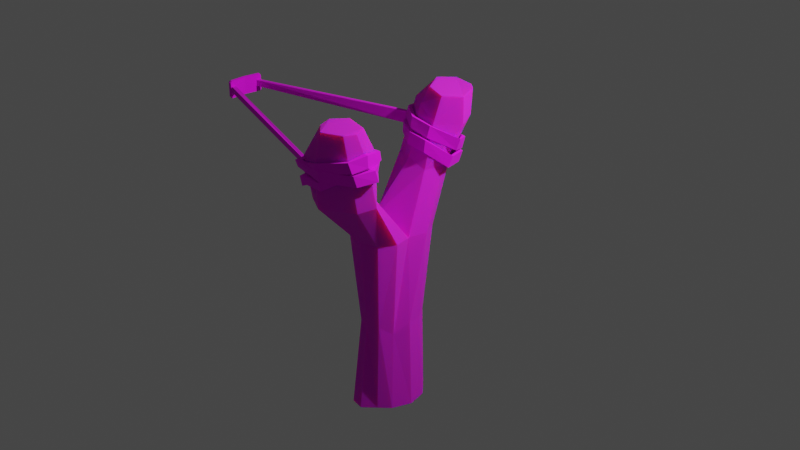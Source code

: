 # Source: Slingshot_mit_Texturen.blend  (saved by Blender 2.82.7; exported with 4.5.12 LTS)
import bpy
from mathutils import Matrix  # noqa: F401  (used for matrix-valued properties, if any)

bpy.ops.wm.read_factory_settings(use_empty=True)
scene = bpy.context.scene
scene.name = 'Scene'

# ---- collections
col_collection = bpy.data.collections.new('Collection'); scene.collection.children.link(col_collection)

# ---- images (referenced by path relative to the original .blend; pixels are not part of the script)
import os
ASSET_DIR = os.environ.get("B2B_ASSET_DIR", "")  # directory of the original .blend (textures are referenced by path, not embedded)
HERE = os.path.dirname(os.path.abspath(__file__))  # packed textures are extracted next to this script under _unpacked/

def load_image(name, relpath, width, height, colorspace="sRGB"):
    """Load a texture the original file referenced (path relative to the .blend, or extracted next to this script)."""
    p = next((c for c in (os.path.join(HERE, relpath), os.path.join(ASSET_DIR, relpath)) if relpath and os.path.exists(c)), "")
    if p:
        img = bpy.data.images.load(p, check_existing=True)
        img.name = name
    else:  # same state as the original file: an image datablock whose file is absent (Cycles renders it pink)
        img = bpy.data.images.new(name, width, height)
        img.source = "FILE"
        img.filepath = "//" + (relpath or name)
    img.colorspace_settings.name = colorspace
    return img
img_material_base_color = load_image('Material Base Color', 'Slingshot_Y-Form.png', 1024, 1024, 'sRGB')
img_material_001_base_color = load_image('Material.001 Base Color', 'Slingshot_Gummiband.png', 1024, 1024, 'sRGB')

# ---- materials (node trees are filled in below, after node groups)
mat_material = bpy.data.materials.new('Material')
mat_material.use_transparent_shadow = False
mat_material_001 = bpy.data.materials.new('Material.001')
mat_material_001.use_transparent_shadow = False

# ---- material node trees
mat_material.use_nodes = True; mat_material.node_tree.nodes.clear()
_N = mat_material.node_tree.nodes; _L = mat_material.node_tree.links
n0 = _N.new('ShaderNodeOutputMaterial'); n0.name = 'Material Output'; n0.location = (300, 300)
n1 = _N.new('ShaderNodeBsdfPrincipled'); n1.name = 'Principled BSDF'; n1.location = (10, 300)
n1.distribution = 'GGX'
n1.subsurface_method = 'BURLEY'
n1.inputs[2].default_value = 1.0
n1.inputs[3].default_value = 1.45
n1.inputs[8].default_value = 1.0
n1.inputs[10].default_value = 0.1864
n1.inputs[27].default_value = (0.0, 0.0, 0.0, 1.0)
n1.inputs[28].default_value = 1.0
n2 = _N.new('ShaderNodeTexImage'); n2.name = 'Image Texture'; n2.location = (-280, 270)
n2.image = img_material_base_color
n3 = _N.new('ShaderNodeMix'); n3.name = 'Mix'; n3.location = (-160, 180)
n3.data_type = 'RGBA'
n3.inputs[0].default_value = 0.1864
n3.inputs[7].default_value = (0.1924, 0.05906, 0.01213, 1.0)
_L.new(n1.outputs[0], n0.inputs[0])
_L.new(n2.outputs[0], n3.inputs[6])
_L.new(n3.outputs[2], n1.inputs[0])
n0.is_active_output = True
mat_material_001.use_nodes = True; mat_material_001.node_tree.nodes.clear()
_N = mat_material_001.node_tree.nodes; _L = mat_material_001.node_tree.links
n0 = _N.new('ShaderNodeOutputMaterial'); n0.name = 'Material Output'; n0.location = (300, 300)
n1 = _N.new('ShaderNodeBsdfPrincipled'); n1.name = 'Principled BSDF'; n1.location = (10, 300)
n1.distribution = 'GGX'
n1.subsurface_method = 'BURLEY'
n1.inputs[2].default_value = 1.0
n1.inputs[3].default_value = 1.45
n1.inputs[27].default_value = (0.0, 0.0, 0.0, 1.0)
n1.inputs[28].default_value = 1.0
n2 = _N.new('ShaderNodeTexImage'); n2.name = 'Image Texture'; n2.location = (-280, 270)
n2.image = img_material_001_base_color
_L.new(n1.outputs[0], n0.inputs[0])
_L.new(n2.outputs[0], n1.inputs[0])
n0.is_active_output = True

# ---- world
world_world = bpy.data.worlds.new('World'); scene.world = world_world
world_world.use_nodes = True; world_world.node_tree.nodes.clear()
_N = world_world.node_tree.nodes; _L = world_world.node_tree.links
n0 = _N.new('ShaderNodeOutputWorld'); n0.name = 'World Output'; n0.location = (300, 300)
n1 = _N.new('ShaderNodeBackground'); n1.name = 'Background'; n1.location = (10, 300)
n1.inputs[0].default_value = (0.05088, 0.05088, 0.05088, 1.0)
_L.new(n1.outputs[0], n0.inputs[0])
n0.is_active_output = True
world_world.color = (0.05088, 0.05088, 0.05088)
world_world.use_sun_shadow = False
world_world.sun_shadow_jitter_overblur = 0.0

# ---- cameras
cam_camera = bpy.data.cameras.new('Camera')
cam_camera.clip_end = 100.0
cam_camera.ortho_scale = 7.314

# ---- lights
light_light = bpy.data.lights.new('Light', 'POINT')
light_light.transmission_factor = 0.0
light_light.energy = 2359.0
light_light.shadow_soft_size = 0.1
light_light.shadow_maximum_resolution = 0.006
light_light.use_absolute_resolution = True

# ---- meshes
me_cylinder = bpy.data.meshes.new('Cylinder')
me_cylinder.from_pydata([(-0.03499, 0.5144, -1.065), (0.05219, 0.593, 1.068), (0.2371, 0.5508, -1.021), (0.2903, 0.4544, 1.066), (0.4297, 0.3407, -0.9986), (0.4442, 0.2341, 1.048), (0.5062, -0.009045, -1.0), (0.5089, -0.0607, 1.093), (0.3809, -0.3633, -0.9942), (0.3902, -0.329, 0.8688), (0.2151, -0.5583, -0.9711), (0.2677, -0.5576, 1.084), (-0.01818, -0.7459, -0.9983), (-0.009642, -0.5771, 1.058), (-0.2909, -0.6811, -1.028), (-0.1936, -0.5459, 1.035), (-0.362, -0.3939, -0.9942), (-0.3987, -0.3379, 1.014), (-0.434, -0.04776, -1.006), (-0.3833, -0.05458, 1.051), (-0.3582, 0.2834, -1.02), (-0.4443, 0.1814, 1.125), (-0.1461, 0.5212, -1.028), (-0.2486, 0.4856, 1.098), (0.354, 0.6118, 3.053), (0.006811, 0.7084, 3.053), (0.5078, 0.3259, 3.056), (0.405, -0.0002971, 3.029), (0.4975, -0.3362, 3.052), (0.354, -0.6361, 3.053), (0.006811, -0.7326, 3.053), (-0.3404, -0.6361, 3.053), (-0.4048, -0.3527, 3.052), (-0.3951, -0.1272, 3.168), (-0.5139, 0.1043, 3.139), (-0.3404, 0.6118, 3.053), (0.2856, 1.087, 4.442), (-0.03864, 1.258, 4.33), (0.4086, 0.7849, 4.344), (0.2632, 0.5008, 4.296), (-0.1639, 0.551, 4.394), (-0.5707, 0.7298, 4.344), (-0.5121, 1.212, 4.365), (0.4315, 1.396, 5.278), (0.03361, 1.61, 5.381), (0.5545, 1.094, 5.18), (0.1331, 0.8116, 5.129), (-0.6422, 1.17, 5.4), (-0.2567, 0.903, 5.441), (-0.4723, 1.52, 5.364), (0.6888, -0.9507, 4.196), (0.3105, -0.7661, 4.284), (0.5737, -1.249, 4.144), (0.01838, -1.577, 4.147), (-0.3127, -1.415, 4.18), (-0.3484, -1.004, 4.235), (-0.1988, -0.6859, 4.366), (0.7221, -1.155, 5.22), (0.565, -0.8478, 5.259), (0.6255, -1.45, 5.238), (0.1427, -1.717, 5.203), (-0.1881, -1.66, 5.222), (-0.2022, -1.227, 5.257), (-0.0119, -0.925, 5.338), (0.3113, 1.561, 5.758), (0.1815, 1.659, 5.771), (0.4362, 1.215, 5.703), (0.2088, 0.9301, 5.737), (-0.3768, 1.402, 5.828), (-0.1728, 1.032, 5.792), (-0.2023, 1.696, 5.795), (0.66, -1.31, 5.823), (0.6013, -1.126, 5.867), (0.594, -1.517, 5.838), (0.2846, -1.702, 5.867), (0.06271, -1.508, 5.877), (0.057, -1.331, 5.932), (0.2268, -1.071, 5.919)], [], [(0, 1, 3, 2), (2, 3, 5, 4), (4, 5, 7, 6), (6, 7, 9, 8), (8, 9, 11, 10), (10, 11, 13, 12), (12, 13, 15, 14), (14, 15, 17, 16), (16, 17, 19, 18), (18, 19, 21, 20), (19, 17, 32, 33), (20, 21, 23, 22), (22, 23, 1, 0), (0, 2, 4, 6, 8, 10, 12, 14, 16, 18, 20, 22), (28, 27, 51, 50), (17, 15, 31, 32), (15, 13, 30, 31), (13, 11, 29, 30), (11, 9, 28, 29), (9, 7, 27, 28), (1, 23, 35, 25), (3, 1, 25, 24), (7, 5, 26, 27), (23, 21, 34, 35), (5, 3, 24, 26), (21, 19, 33, 34), (26, 24, 36, 38), (36, 37, 44, 43), (35, 34, 41, 42), (33, 27, 39, 40), (27, 26, 38, 39), (25, 35, 42, 37), (24, 25, 37, 36), (34, 33, 40, 41), (48, 46, 67, 69), (37, 42, 49, 44), (41, 40, 48, 47), (38, 36, 43, 45), (40, 39, 46, 48), (42, 41, 47, 49), (39, 38, 45, 46), (56, 55, 62, 63), (33, 32, 55, 56), (31, 30, 53, 54), (29, 28, 50, 52), (27, 33, 56, 51), (32, 31, 54, 55), (30, 29, 52, 53), (60, 59, 73, 74), (54, 53, 60, 61), (52, 50, 57, 59), (51, 56, 63, 58), (55, 54, 61, 62), (53, 52, 59, 60), (50, 51, 58, 57), (49, 47, 68, 70), (46, 45, 66, 67), (43, 44, 65, 64), (44, 49, 70, 65), (47, 48, 69, 68), (45, 43, 64, 66), (65, 70, 68, 69, 67, 66, 64), (57, 58, 72, 71), (63, 62, 76, 77), (61, 60, 74, 75), (59, 57, 71, 73), (58, 63, 77, 72), (62, 61, 75, 76), (71, 72, 77, 76, 75, 74, 73)])
_uv = me_cylinder.uv_layers.new(name='UVMap')
_uv.uv.foreach_set('vector', [1.0, 0.5, 1.0, 1.0, 0.9167, 1.0, 0.9167, 0.5, 0.9167, 0.5, 0.9167, 1.0, 0.8333, 1.0, 0.8333, 0.5, 0.8333, 0.5, 0.8333, 1.0, 0.75, 1.0, 0.75, 0.5, 0.75, 0.5, 0.75, 1.0, 0.6667, 1.0, 0.6667, 0.5, 0.6667, 0.5, 0.6667, 1.0, 0.5833, 1.0, 0.5833, 0.5, 0.5833, 0.5, 0.5833, 1.0, 0.5, 1.0, 0.5, 0.5, 0.5, 0.5, 0.5, 1.0, 0.4167, 1.0, 0.4167, 0.5, 0.4167, 0.5, 0.4167, 1.0, 0.3333, 1.0, 0.3333, 0.5, 0.3333, 0.5, 0.3333, 1.0, 0.25, 1.0, 0.25, 0.5, 0.25, 0.5, 0.25, 1.0, 0.1667, 1.0, 0.1667, 0.5, 0.25, 1.0, 0.3333, 1.0, 0.3333, 1.0, 0.25, 1.0, 0.1667, 0.5, 0.1667, 1.0, 0.08333, 1.0, 0.08333, 0.5, 0.08333, 0.5, 0.08333, 1.0, 7.451e-08, 1.0, 7.451e-08, 0.5, 0.75, 0.49, 0.87, 0.4578, 0.9578, 0.37, 0.99, 0.25, 0.9578, 0.13, 0.87, 0.04215, 0.75, 0.01, 0.63, 0.04215, 0.5422, 0.13, 0.51, 0.25, 0.5422, 0.37, 0.63, 0.4578, 0.6667, 1.0, 0.75, 1.0, 0.75, 1.0, 0.6667, 1.0, 0.3333, 1.0, 0.4167, 1.0, 0.4167, 1.0, 0.3333, 1.0, 0.4167, 1.0, 0.5, 1.0, 0.5, 1.0, 0.4167, 1.0, 0.5, 1.0, 0.5833, 1.0, 0.5833, 1.0, 0.5, 1.0, 0.5833, 1.0, 0.6667, 1.0, 0.6667, 1.0, 0.5833, 1.0, 0.6667, 1.0, 0.75, 1.0, 0.75, 1.0, 0.6667, 1.0, 7.451e-08, 1.0, 0.08333, 1.0, 0.08333, 1.0, 7.451e-08, 1.0, 0.9167, 1.0, 1.0, 1.0, 1.0, 1.0, 0.9167, 1.0, 0.75, 1.0, 0.8333, 1.0, 0.8333, 1.0, 0.75, 1.0, 0.08333, 1.0, 0.1667, 1.0, 0.1667, 1.0, 0.08333, 1.0, 0.8333, 1.0, 0.9167, 1.0, 0.9167, 1.0, 0.8333, 1.0, 0.1667, 1.0, 0.25, 1.0, 0.25, 1.0, 0.1667, 1.0, 0.8333, 1.0, 0.9167, 1.0, 0.9167, 1.0, 0.8333, 1.0, 0.9167, 1.0, 1.0, 1.0, 1.0, 1.0, 0.9167, 1.0, 0.08333, 1.0, 0.1667, 1.0, 0.1667, 1.0, 0.08333, 1.0, 0.25, 1.0, 0.75, 1.0, 0.75, 1.0, 0.25, 1.0, 0.75, 1.0, 0.8333, 1.0, 0.8333, 1.0, 0.75, 1.0, 7.451e-08, 1.0, 0.08333, 1.0, 0.08333, 1.0, 7.451e-08, 1.0, 0.9167, 1.0, 1.0, 1.0, 1.0, 1.0, 0.9167, 1.0, 0.1667, 1.0, 0.25, 1.0, 0.25, 1.0, 0.1667, 1.0, 0.25, 1.0, 0.75, 1.0, 0.75, 1.0, 0.25, 1.0, 7.451e-08, 1.0, 0.08333, 1.0, 0.08333, 1.0, 7.451e-08, 1.0, 0.1667, 1.0, 0.25, 1.0, 0.25, 1.0, 0.1667, 1.0, 0.8333, 1.0, 0.9167, 1.0, 0.9167, 1.0, 0.8333, 1.0, 0.25, 1.0, 0.75, 1.0, 0.75, 1.0, 0.25, 1.0, 0.08333, 1.0, 0.1667, 1.0, 0.1667, 1.0, 0.08333, 1.0, 0.75, 1.0, 0.8333, 1.0, 0.8333, 1.0, 0.75, 1.0, 0.25, 1.0, 0.3333, 1.0, 0.3333, 1.0, 0.25, 1.0, 0.25, 1.0, 0.3333, 1.0, 0.3333, 1.0, 0.25, 1.0, 0.4167, 1.0, 0.5, 1.0, 0.5, 1.0, 0.4167, 1.0, 0.5833, 1.0, 0.6667, 1.0, 0.6667, 1.0, 0.5833, 1.0, 0.75, 1.0, 0.25, 1.0, 0.25, 1.0, 0.75, 1.0, 0.3333, 1.0, 0.4167, 1.0, 0.4167, 1.0, 0.3333, 1.0, 0.5, 1.0, 0.5833, 1.0, 0.5833, 1.0, 0.5, 1.0, 0.5, 1.0, 0.5833, 1.0, 0.5833, 1.0, 0.5, 1.0, 0.4167, 1.0, 0.5, 1.0, 0.5, 1.0, 0.4167, 1.0, 0.5833, 1.0, 0.6667, 1.0, 0.6667, 1.0, 0.5833, 1.0, 0.75, 1.0, 0.25, 1.0, 0.25, 1.0, 0.75, 1.0, 0.3333, 1.0, 0.4167, 1.0, 0.4167, 1.0, 0.3333, 1.0, 0.5, 1.0, 0.5833, 1.0, 0.5833, 1.0, 0.5, 1.0, 0.6667, 1.0, 0.75, 1.0, 0.75, 1.0, 0.6667, 1.0, 0.08333, 1.0, 0.1667, 1.0, 0.1667, 1.0, 0.08333, 1.0, 0.75, 1.0, 0.8333, 1.0, 0.8333, 1.0, 0.75, 1.0, 0.9167, 1.0, 1.0, 1.0, 1.0, 1.0, 0.9167, 1.0, 7.451e-08, 1.0, 0.08333, 1.0, 0.08333, 1.0, 7.451e-08, 1.0, 0.1667, 1.0, 0.25, 1.0, 0.25, 1.0, 0.1667, 1.0, 0.8333, 1.0, 0.9167, 1.0, 0.9167, 1.0, 0.8333, 1.0, 7.451e-08, 1.0, 0.08333, 1.0, 0.1667, 1.0, 0.25, 1.0, 0.75, 1.0, 0.8333, 1.0, 0.9167, 1.0, 0.6667, 1.0, 0.75, 1.0, 0.75, 1.0, 0.6667, 1.0, 0.25, 1.0, 0.3333, 1.0, 0.3333, 1.0, 0.25, 1.0, 0.4167, 1.0, 0.5, 1.0, 0.5, 1.0, 0.4167, 1.0, 0.5833, 1.0, 0.6667, 1.0, 0.6667, 1.0, 0.5833, 1.0, 0.75, 1.0, 0.25, 1.0, 0.25, 1.0, 0.75, 1.0, 0.3333, 1.0, 0.4167, 1.0, 0.4167, 1.0, 0.3333, 1.0, 0.6667, 1.0, 0.75, 1.0, 0.25, 1.0, 0.3333, 1.0, 0.4167, 1.0, 0.5, 1.0, 0.5833, 1.0])
me_cylinder.materials.append(mat_material)
me_cylinder.use_remesh_preserve_volume = False
me_cylinder.use_remesh_preserve_attributes = False
me_cylinder.use_mirror_vertex_groups = False
me_cylinder.update()
me_cube_007 = bpy.data.meshes.new('Cube.007')
me_cube_007.from_pydata([(-0.05, -0.04857, -0.03815), (-0.05, -0.04857, 0.03815), (-0.05, 0.04857, -0.03815), (-0.05, 0.04857, 0.03815), (0.05, -0.04857, -0.03815), (0.05, -0.04857, 0.03815), (0.05, 0.04857, -0.03815), (0.05, 0.04857, 0.03815), (-0.05, 0.04524, -0.04763), (-0.05, -0.04524, -0.04763), (-0.05, -0.04524, 0.04763), (-0.05, 0.04524, 0.04763), (0.05, -0.04524, -0.04763), (0.05, 0.04524, -0.04763), (0.05, 0.04524, 0.04763), (0.05, -0.04524, 0.04763), (-0.05, -0.04857, -0.01667), (-0.05, -0.04857, 0.01667), (-0.05, 0.04857, 0.01667), (-0.05, 0.04857, -0.01667), (0.05, 0.04857, 0.01667), (0.05, 0.04857, -0.01667), (0.05, -0.04857, 0.01667), (0.05, -0.04857, -0.01667), (-0.05, -0.04524, 0.01667), (-0.05, -0.04524, -0.01667), (-0.05, 0.04524, 0.01667), (-0.05, 0.04524, -0.01667), (0.05, -0.04524, 0.01667), (0.05, -0.04524, -0.01667), (0.05, 0.04524, 0.01667), (0.05, 0.04524, -0.01667), (0.05, 0.03413, -0.01667), (0.05, 0.03413, 0.01667), (0.05, -0.03413, -0.01667), (0.05, -0.03413, 0.01667), (0.0, 0.05, -0.03815), (0.0, 0.05, 0.03815), (0.0, -0.05, -0.03815), (0.0, -0.05, 0.03815), (0.0, 0.04524, 0.05), (0.0, -0.04524, 0.05), (0.0, 0.04524, -0.05), (0.0, -0.04524, -0.05), (0.0, -0.05, -0.01667), (0.0, -0.05, 0.01667), (0.0, 0.05, -0.01667), (0.0, 0.05, 0.01667), (6.205, 0.2073, -0.02891), (6.206, 0.2148, 0.02756), (6.244, 0.2152, -0.03186), (6.246, 0.2228, 0.02461), (6.639, 0.1705, -0.06879), (6.641, 0.178, -0.01232), (6.679, 0.1785, -0.07174), (6.68, 0.186, -0.01526), (5.549, 0.2071, -0.01547), (5.579, 0.1988, -0.01255), (5.556, 0.2055, 0.04383), (5.526, 0.2138, 0.0409), (5.397, 0.2018, -0.01876), (5.426, 0.1936, -0.01584), (5.403, 0.2003, 0.04149), (5.374, 0.2085, 0.03761), (5.188, 0.1674, 0.01261), (5.273, 0.164, 0.0163), (5.239, 0.1688, 0.07246), (5.153, 0.1722, 0.06877), (5.188, 0.1357, 0.01699), (5.26, 0.1413, 0.01304), (5.245, 0.1524, 0.06694), (5.173, 0.1468, 0.07089), (5.846, 0.09521, 0.01248), (5.884, 0.1031, 0.008791), (5.838, 0.1128, 0.06252), (5.8, 0.1049, 0.06621), (6.455, 0.09513, -0.006147), (6.445, 0.1033, -0.012), (6.452, 0.113, 0.04333), (6.462, 0.1048, 0.04918), (7.154, 0.1303, -0.05277), (7.026, 0.1353, -0.059), (7.103, 0.1439, -0.00379), (7.2, 0.1388, 0.002425), (6.974, 0.1667, -0.07023), (6.88, 0.1656, -0.06687), (6.912, 0.1726, -0.009062), (7.006, 0.1737, -0.01243), (6.298, 0.202, -0.1036), (6.261, 0.1941, -0.09984), (6.28, 0.2024, -0.04207), (6.317, 0.2103, -0.04584), (5.194, 0.1907, -0.07028), (5.28, 0.1871, -0.06802), (5.252, 0.192, -0.009869), (5.166, 0.1955, -0.01214), (5.12, 0.1321, -0.06412), (5.21, 0.1355, -0.06246), (5.196, 0.139, -0.004118), (5.106, 0.1356, -0.005777), (5.882, 0.08234, -0.06143), (5.904, 0.09066, -0.06565), (5.895, 0.09905, -0.007802), (5.873, 0.09073, -0.00358), (6.517, 0.08025, -0.07082), (6.484, 0.08816, -0.0751), (6.451, 0.09527, -0.01739), (6.485, 0.08736, -0.01312), (7.129, 0.107, -0.1305), (7.04, 0.1102, -0.1318), (7.066, 0.1221, -0.07703), (7.155, 0.1189, -0.07575), (6.936, 0.1604, -0.14), (6.857, 0.1561, -0.134), (6.911, 0.1633, -0.07739), (6.99, 0.1676, -0.08335), (6.169, 0.1893, -0.1671), (6.182, 0.1805, -0.1657), (6.219, 0.1878, -0.1081), (6.206, 0.1966, -0.1096), (5.433, 0.1845, -0.08157), (5.459, 0.1764, -0.07661), (5.443, 0.1798, -0.04706), (5.417, 0.1878, -0.05202), (5.206, 0.1813, -0.03347), (5.173, 0.1729, -0.03001), (5.323, 0.178, 0.01928), (5.356, 0.1863, 0.01581), (5.074, 0.1483, -0.02234), (5.102, 0.1397, -0.02286), (5.115, 0.1453, 0.03569), (5.086, 0.1539, 0.03621), (-0.001012, 0.0, -0.01667), (-0.001012, 0.0, 0.01667), (-0.05101, 0.0, 0.05), (-0.101, 0.0, 0.04763), (-0.001012, 0.0, 0.04763), (-0.101, 0.0, -0.04763), (-0.001012, 0.0, -0.04763), (-0.05101, 0.0, -0.05), (6.507, -0.2367, -0.0233), (6.508, -0.23, -0.07158), (6.546, -0.2447, -0.02424), (6.548, -0.238, -0.07057), (7.005, -0.2079, 0.02634), (7.006, -0.2013, -0.01178), (7.045, -0.2159, 0.02377), (7.046, -0.2093, -0.01435), (5.915, -0.2416, -0.02945), (5.945, -0.2334, -0.02386), (5.99, -0.2259, -0.07711), (5.96, -0.2342, -0.07439), (5.763, -0.2376, -0.04025), (5.792, -0.2293, -0.03747), (5.769, -0.2217, -0.09451), (5.74, -0.2301, -0.09635), (5.553, -0.1715, -0.04623), (5.639, -0.1697, -0.04734), (5.723, -0.1606, -0.102), (5.582, -0.1647, -0.1009), (5.554, -0.1437, -0.02923), (5.626, -0.1497, -0.02929), (5.791, -0.1469, -0.08604), (5.659, -0.1408, -0.08598), (5.941, -0.1136, 0.001753), (6.25, -0.1117, -0.0001082), (6.204, -0.1117, -0.05579), (5.94, -0.09785, -0.05393), (7.023, -0.1021, 0.01888), (6.988, -0.1175, 0.0188), (6.818, -0.1165, -0.0383), (6.948, -0.1012, -0.03822), (7.52, -0.1555, 0.0383), (7.391, -0.1616, 0.04068), (7.468, -0.1561, -0.01558), (7.565, -0.15, -0.01793), (7.34, -0.2048, 0.03019), (7.246, -0.2029, 0.02787), (7.278, -0.1955, -0.02979), (7.372, -0.1973, -0.02747), (6.6, -0.2499, 0.03738), (6.563, -0.2417, 0.03918), (6.582, -0.2354, -0.01927), (6.619, -0.2436, -0.02108), (5.766, -0.2487, 0.04573), (5.859, -0.236, 0.04453), (5.702, -0.2264, -0.01928), (5.601, -0.2303, -0.008993), (5.787, -0.17, 0.06062), (5.88, -0.1728, 0.05681), (5.888, -0.1662, 0.01336), (5.697, -0.1592, 0.004818), (6.248, -0.1147, 0.07804), (6.27, -0.1282, 0.0764), (6.26, -0.116, 0.0178), (6.239, -0.1074, 0.01944), (7.179, -0.1139, 0.08803), (7.028, -0.1285, 0.08671), (7.035, -0.1149, 0.02909), (7.19, -0.1109, 0.04272), (7.431, -0.1703, 0.114), (7.334, -0.1735, 0.1184), (7.432, -0.1649, 0.04669), (7.444, -0.1701, 0.05521), (7.302, -0.2158, 0.09835), (7.223, -0.2104, 0.09573), (7.277, -0.2034, 0.03902), (7.355, -0.2088, 0.04164), (6.471, -0.2535, 0.06716), (6.484, -0.2451, 0.06776), (6.521, -0.2379, 0.05094), (6.508, -0.2463, 0.01975), (5.799, -0.2368, 0.02881), (5.825, -0.2283, 0.02959), (5.734, -0.2104, -0.02913), (5.763, -0.219, -0.05543), (5.59, -0.2089, 0.008537), (5.564, -0.2004, 0.01428), (5.597, -0.1932, -0.039), (5.624, -0.2017, -0.04292)], [], [(26, 11, 3, 18), (47, 37, 7, 20), (45, 39, 1, 17), (43, 12, 4, 38), (41, 10, 1, 39), (37, 3, 11, 40), (36, 6, 13, 42), (17, 1, 10, 24), (0, 16, 25, 9), (16, 17, 24, 25), (21, 20, 30, 31), (38, 44, 16, 0), (44, 45, 17, 16), (36, 46, 21, 6), (46, 47, 20, 21), (8, 27, 19, 2), (27, 26, 18, 19), (132, 32, 33, 133), (134, 135, 10, 41), (138, 139, 42, 13), (136, 134, 41, 15), (23, 29, 28, 22), (19, 18, 47, 46), (2, 19, 46, 36), (23, 22, 45, 44), (4, 23, 44, 38), (137, 139, 43, 9), (2, 36, 42, 8), (7, 37, 40, 14), (15, 41, 39, 5), (9, 43, 38, 0), (22, 5, 39, 45), (18, 3, 37, 47), (49, 51, 59, 58), (50, 51, 55, 54), (54, 55, 53, 52), (52, 53, 49, 48), (50, 54, 52, 48), (55, 51, 49, 53), (57, 58, 62, 61), (50, 48, 57, 56), (51, 50, 56, 59), (48, 49, 58, 57), (62, 63, 67, 66), (58, 59, 63, 62), (56, 57, 61, 60), (59, 56, 60, 63), (67, 64, 68, 71), (60, 61, 65, 64), (63, 60, 64, 67), (61, 62, 66, 65), (70, 71, 75, 74), (65, 66, 70, 69), (66, 67, 71, 70), (64, 65, 69, 68), (74, 75, 79, 78), (68, 69, 73, 72), (71, 68, 72, 75), (69, 70, 74, 73), (79, 76, 80, 83), (72, 73, 77, 76), (75, 72, 76, 79), (73, 74, 78, 77), (82, 83, 87, 86), (77, 78, 82, 81), (78, 79, 83, 82), (76, 77, 81, 80), (84, 85, 89, 88), (80, 81, 85, 84), (83, 80, 84, 87), (81, 82, 86, 85), (91, 88, 92, 95), (87, 84, 88, 91), (85, 86, 90, 89), (86, 87, 91, 90), (94, 95, 99, 98), (89, 90, 94, 93), (90, 91, 95, 94), (88, 89, 93, 92), (99, 96, 100, 103), (92, 93, 97, 96), (95, 92, 96, 99), (93, 94, 98, 97), (101, 102, 106, 105), (97, 98, 102, 101), (98, 99, 103, 102), (96, 97, 101, 100), (106, 107, 111, 110), (102, 103, 107, 106), (100, 101, 105, 104), (103, 100, 104, 107), (111, 108, 112, 115), (104, 105, 109, 108), (107, 104, 108, 111), (105, 106, 110, 109), (114, 115, 119, 118), (109, 110, 114, 113), (110, 111, 115, 114), (108, 109, 113, 112), (118, 119, 123, 122), (112, 113, 117, 116), (115, 112, 116, 119), (113, 114, 118, 117), (123, 120, 124, 127), (116, 117, 121, 120), (119, 116, 120, 123), (117, 118, 122, 121), (126, 127, 131, 130), (121, 122, 126, 125), (122, 123, 127, 126), (120, 121, 125, 124), (124, 125, 129, 128), (127, 124, 128, 131), (125, 126, 130, 129), (34, 132, 133, 35), (128, 129, 32, 31), (130, 131, 30, 33), (129, 130, 33, 32), (131, 128, 31, 30), (14, 40, 134, 136), (40, 11, 135, 134), (8, 42, 139, 137), (12, 43, 139, 138), (141, 143, 151, 150), (142, 143, 147, 146), (146, 147, 145, 144), (144, 145, 141, 140), (142, 146, 144, 140), (147, 143, 141, 145), (149, 150, 154, 153), (142, 140, 149, 148), (143, 142, 148, 151), (140, 141, 150, 149), (154, 155, 159, 158), (150, 151, 155, 154), (148, 149, 153, 152), (151, 148, 152, 155), (159, 156, 160, 163), (152, 153, 157, 156), (155, 152, 156, 159), (153, 154, 158, 157), (162, 163, 167, 166), (157, 158, 162, 161), (158, 159, 163, 162), (156, 157, 161, 160), (166, 167, 171, 170), (160, 161, 165, 164), (163, 160, 164, 167), (161, 162, 166, 165), (171, 168, 172, 175), (164, 165, 169, 168), (167, 164, 168, 171), (165, 166, 170, 169), (174, 175, 179, 178), (169, 170, 174, 173), (170, 171, 175, 174), (168, 169, 173, 172), (176, 177, 181, 180), (172, 173, 177, 176), (175, 172, 176, 179), (173, 174, 178, 177), (183, 180, 184, 187), (179, 176, 180, 183), (177, 178, 182, 181), (178, 179, 183, 182), (186, 187, 191, 190), (181, 182, 186, 185), (182, 183, 187, 186), (180, 181, 185, 184), (191, 188, 192, 195), (184, 185, 189, 188), (187, 184, 188, 191), (185, 186, 190, 189), (193, 194, 198, 197), (189, 190, 194, 193), (190, 191, 195, 194), (188, 189, 193, 192), (198, 199, 203, 202), (194, 195, 199, 198), (192, 193, 197, 196), (195, 192, 196, 199), (203, 200, 204, 207), (196, 197, 201, 200), (199, 196, 200, 203), (197, 198, 202, 201), (206, 207, 211, 210), (201, 202, 206, 205), (202, 203, 207, 206), (200, 201, 205, 204), (210, 211, 215, 214), (204, 205, 209, 208), (207, 204, 208, 211), (205, 206, 210, 209), (215, 212, 216, 219), (208, 209, 213, 212), (211, 208, 212, 215), (209, 210, 214, 213), (219, 216, 28, 29), (213, 214, 218, 217), (214, 215, 219, 218), (212, 213, 217, 216), (28, 35, 34, 29), (217, 218, 34, 35), (218, 219, 29, 34), (216, 217, 35, 28), (23, 4, 12, 29), (15, 5, 22, 28), (14, 30, 20, 7), (30, 14, 136, 133, 33), (133, 136, 15, 28, 35), (29, 12, 28), (138, 132, 34, 29, 12), (32, 132, 138, 13, 31), (6, 21, 31, 13), (9, 25, 24, 10, 135, 137), (27, 8, 137, 135, 11, 26)])
_uv = me_cube_007.uv_layers.new(name='UVMap')
_uv.uv.foreach_set('vector', [0.5417, 0.1667, 0.625, 0.1667, 0.625, 0.25, 0.5417, 0.25, 0.5417, 0.375, 0.625, 0.375, 0.625, 0.5, 0.5417, 0.5, 0.5417, 0.875, 0.625, 0.875, 0.625, 1.0, 0.5417, 1.0, 0.25, 0.6667, 0.375, 0.6667, 0.375, 0.75, 0.25, 0.75, 0.75, 0.6667, 0.875, 0.6667, 0.875, 0.75, 0.75, 0.75, 0.75, 0.5, 0.875, 0.5, 0.875, 0.5833, 0.75, 0.5833, 0.25, 0.5, 0.375, 0.5, 0.375, 0.5833, 0.25, 0.5833, 0.5417, 0.0, 0.625, 0.0, 0.625, 0.08333, 0.5417, 0.08333, 0.375, 0.0, 0.4583, 0.0, 0.4583, 0.08333, 0.375, 0.08333, 0.4583, 0.0, 0.5417, 0.0, 0.5417, 0.08333, 0.4583, 0.08333, 0.4583, 0.5, 0.5417, 0.5, 0.5417, 0.1667, 0.4583, 0.1667, 0.375, 0.875, 0.4583, 0.875, 0.4583, 1.0, 0.375, 1.0, 0.4583, 0.875, 0.5417, 0.875, 0.5417, 1.0, 0.4583, 1.0, 0.375, 0.375, 0.4583, 0.375, 0.4583, 0.5, 0.375, 0.5, 0.4583, 0.375, 0.5417, 0.375, 0.5417, 0.5, 0.4583, 0.5, 0.375, 0.1667, 0.4583, 0.1667, 0.4583, 0.25, 0.375, 0.25, 0.4583, 0.1667, 0.5417, 0.1667, 0.5417, 0.25, 0.4583, 0.25, 0.4583, 0.125, 0.4583, 0.1389, 0.5417, 0.1389, 0.5417, 0.125, 0.75, 0.625, 0.875, 0.625, 0.875, 0.6667, 0.75, 0.6667, 0.375, 0.625, 0.25, 0.625, 0.25, 0.5833, 0.375, 0.5833, 0.625, 0.625, 0.75, 0.625, 0.75, 0.6667, 0.625, 0.6667, 0.4583, 0.75, 0.4583, 0.08333, 0.5417, 0.08333, 0.5417, 0.75, 0.4583, 0.25, 0.5417, 0.25, 0.5417, 0.375, 0.4583, 0.375, 0.375, 0.25, 0.4583, 0.25, 0.4583, 0.375, 0.375, 0.375, 0.4583, 0.75, 0.5417, 0.75, 0.5417, 0.875, 0.4583, 0.875, 0.375, 0.75, 0.4583, 0.75, 0.4583, 0.875, 0.375, 0.875, 0.375, 0.125, 0.25, 0.625, 0.25, 0.6667, 0.375, 0.08333, 0.125, 0.5, 0.25, 0.5, 0.25, 0.5833, 0.125, 0.5833, 0.625, 0.5, 0.75, 0.5, 0.75, 0.5833, 0.625, 0.5833, 0.625, 0.6667, 0.75, 0.6667, 0.75, 0.75, 0.625, 0.75, 0.125, 0.6667, 0.25, 0.6667, 0.25, 0.75, 0.125, 0.75, 0.5417, 0.75, 0.625, 0.75, 0.625, 0.875, 0.5417, 0.875, 0.5417, 0.25, 0.625, 0.25, 0.625, 0.375, 0.5417, 0.375, 0.875, 0.75, 0.875, 0.5, 0.875, 0.5, 0.875, 0.75, 0.375, 0.25, 0.625, 0.25, 0.625, 0.5, 0.375, 0.5, 0.375, 0.5, 0.625, 0.5, 0.625, 0.75, 0.375, 0.75, 0.375, 0.75, 0.625, 0.75, 0.625, 1.0, 0.375, 1.0, 0.125, 0.5, 0.375, 0.5, 0.375, 0.75, 0.125, 0.75, 0.625, 0.5, 0.875, 0.5, 0.875, 0.75, 0.625, 0.75, 0.375, 1.0, 0.625, 1.0, 0.625, 1.0, 0.375, 1.0, 0.125, 0.5, 0.125, 0.75, 0.125, 0.75, 0.125, 0.5, 0.625, 0.25, 0.375, 0.25, 0.375, 0.25, 0.625, 0.25, 0.375, 1.0, 0.625, 1.0, 0.625, 1.0, 0.375, 1.0, 0.875, 0.75, 0.875, 0.5, 0.875, 0.5, 0.875, 0.75, 0.875, 0.75, 0.875, 0.5, 0.875, 0.5, 0.875, 0.75, 0.125, 0.5, 0.125, 0.75, 0.125, 0.75, 0.125, 0.5, 0.625, 0.25, 0.375, 0.25, 0.375, 0.25, 0.625, 0.25, 0.625, 0.25, 0.375, 0.25, 0.375, 0.25, 0.625, 0.25, 0.125, 0.5, 0.125, 0.75, 0.125, 0.75, 0.125, 0.5, 0.625, 0.25, 0.375, 0.25, 0.375, 0.25, 0.625, 0.25, 0.375, 1.0, 0.625, 1.0, 0.625, 1.0, 0.375, 1.0, 0.875, 0.75, 0.875, 0.5, 0.875, 0.5, 0.875, 0.75, 0.375, 1.0, 0.625, 1.0, 0.625, 1.0, 0.375, 1.0, 0.875, 0.75, 0.875, 0.5, 0.875, 0.5, 0.875, 0.75, 0.125, 0.5, 0.125, 0.75, 0.125, 0.75, 0.125, 0.5, 0.875, 0.75, 0.875, 0.5, 0.875, 0.5, 0.875, 0.75, 0.125, 0.5, 0.125, 0.75, 0.125, 0.75, 0.125, 0.5, 0.625, 0.25, 0.375, 0.25, 0.375, 0.25, 0.625, 0.25, 0.375, 1.0, 0.625, 1.0, 0.625, 1.0, 0.375, 1.0, 0.625, 0.25, 0.375, 0.25, 0.375, 0.25, 0.625, 0.25, 0.125, 0.5, 0.125, 0.75, 0.125, 0.75, 0.125, 0.5, 0.625, 0.25, 0.375, 0.25, 0.375, 0.25, 0.625, 0.25, 0.375, 1.0, 0.625, 1.0, 0.625, 1.0, 0.375, 1.0, 0.875, 0.75, 0.875, 0.5, 0.875, 0.5, 0.875, 0.75, 0.375, 1.0, 0.625, 1.0, 0.625, 1.0, 0.375, 1.0, 0.875, 0.75, 0.875, 0.5, 0.875, 0.5, 0.875, 0.75, 0.125, 0.5, 0.125, 0.75, 0.125, 0.75, 0.125, 0.5, 0.125, 0.5, 0.125, 0.75, 0.125, 0.75, 0.125, 0.5, 0.125, 0.5, 0.125, 0.75, 0.125, 0.75, 0.125, 0.5, 0.625, 0.25, 0.375, 0.25, 0.375, 0.25, 0.625, 0.25, 0.375, 1.0, 0.625, 1.0, 0.625, 1.0, 0.375, 1.0, 0.625, 0.25, 0.375, 0.25, 0.375, 0.25, 0.625, 0.25, 0.625, 0.25, 0.375, 0.25, 0.375, 0.25, 0.625, 0.25, 0.375, 1.0, 0.625, 1.0, 0.625, 1.0, 0.375, 1.0, 0.875, 0.75, 0.875, 0.5, 0.875, 0.5, 0.875, 0.75, 0.875, 0.75, 0.875, 0.5, 0.875, 0.5, 0.875, 0.75, 0.375, 1.0, 0.625, 1.0, 0.625, 1.0, 0.375, 1.0, 0.875, 0.75, 0.875, 0.5, 0.875, 0.5, 0.875, 0.75, 0.125, 0.5, 0.125, 0.75, 0.125, 0.75, 0.125, 0.5, 0.625, 0.25, 0.375, 0.25, 0.375, 0.25, 0.625, 0.25, 0.125, 0.5, 0.125, 0.75, 0.125, 0.75, 0.125, 0.5, 0.625, 0.25, 0.375, 0.25, 0.375, 0.25, 0.625, 0.25, 0.375, 1.0, 0.625, 1.0, 0.625, 1.0, 0.375, 1.0, 0.375, 1.0, 0.625, 1.0, 0.625, 1.0, 0.375, 1.0, 0.375, 1.0, 0.625, 1.0, 0.625, 1.0, 0.375, 1.0, 0.875, 0.75, 0.875, 0.5, 0.875, 0.5, 0.875, 0.75, 0.125, 0.5, 0.125, 0.75, 0.125, 0.75, 0.125, 0.5, 0.875, 0.75, 0.875, 0.5, 0.875, 0.5, 0.875, 0.75, 0.875, 0.75, 0.875, 0.5, 0.875, 0.5, 0.875, 0.75, 0.125, 0.5, 0.125, 0.75, 0.125, 0.75, 0.125, 0.5, 0.625, 0.25, 0.375, 0.25, 0.375, 0.25, 0.625, 0.25, 0.625, 0.25, 0.375, 0.25, 0.375, 0.25, 0.625, 0.25, 0.125, 0.5, 0.125, 0.75, 0.125, 0.75, 0.125, 0.5, 0.625, 0.25, 0.375, 0.25, 0.375, 0.25, 0.625, 0.25, 0.375, 1.0, 0.625, 1.0, 0.625, 1.0, 0.375, 1.0, 0.875, 0.75, 0.875, 0.5, 0.875, 0.5, 0.875, 0.75, 0.375, 1.0, 0.625, 1.0, 0.625, 1.0, 0.375, 1.0, 0.875, 0.75, 0.875, 0.5, 0.875, 0.5, 0.875, 0.75, 0.125, 0.5, 0.125, 0.75, 0.125, 0.75, 0.125, 0.5, 0.875, 0.75, 0.875, 0.5, 0.875, 0.5, 0.875, 0.75, 0.125, 0.5, 0.125, 0.75, 0.125, 0.75, 0.125, 0.5, 0.625, 0.25, 0.375, 0.25, 0.375, 0.25, 0.625, 0.25, 0.375, 1.0, 0.625, 1.0, 0.625, 1.0, 0.375, 1.0, 0.625, 0.25, 0.375, 0.25, 0.375, 0.25, 0.625, 0.25, 0.125, 0.5, 0.125, 0.75, 0.125, 0.75, 0.125, 0.5, 0.625, 0.25, 0.375, 0.25, 0.375, 0.25, 0.625, 0.25, 0.375, 1.0, 0.625, 1.0, 0.625, 1.0, 0.375, 1.0, 0.875, 0.75, 0.875, 0.5, 0.875, 0.5, 0.875, 0.75, 0.375, 1.0, 0.625, 1.0, 0.625, 1.0, 0.375, 1.0, 0.875, 0.75, 0.875, 0.5, 0.875, 0.5, 0.875, 0.75, 0.125, 0.5, 0.125, 0.75, 0.125, 0.75, 0.125, 0.5, 0.125, 0.5, 0.125, 0.75, 0.125, 0.75, 0.125, 0.5, 0.625, 0.25, 0.375, 0.25, 0.375, 0.25, 0.625, 0.25, 0.375, 1.0, 0.625, 1.0, 0.625, 1.0, 0.375, 1.0, 0.4583, 0.1111, 0.4583, 0.125, 0.5417, 0.125, 0.5417, 0.1111, 0.125, 0.5, 0.125, 0.75, 0.125, 0.75, 0.125, 0.5, 0.875, 0.75, 0.875, 0.5, 0.875, 0.5, 0.875, 0.75, 0.375, 1.0, 0.625, 1.0, 0.625, 1.0, 0.375, 1.0, 0.625, 0.25, 0.375, 0.25, 0.375, 0.25, 0.625, 0.25, 0.625, 0.5833, 0.75, 0.5833, 0.75, 0.625, 0.625, 0.625, 0.75, 0.5833, 0.875, 0.5833, 0.875, 0.625, 0.75, 0.625, 0.375, 0.1667, 0.25, 0.5833, 0.25, 0.625, 0.375, 0.125, 0.375, 0.6667, 0.25, 0.6667, 0.25, 0.625, 0.375, 0.625, 0.875, 0.75, 0.875, 0.5, 0.875, 0.5, 0.875, 0.75, 0.375, 0.25, 0.625, 0.25, 0.625, 0.5, 0.375, 0.5, 0.375, 0.5, 0.625, 0.5, 0.625, 0.75, 0.375, 0.75, 0.375, 0.75, 0.625, 0.75, 0.625, 1.0, 0.375, 1.0, 0.125, 0.5, 0.375, 0.5, 0.375, 0.75, 0.125, 0.75, 0.625, 0.5, 0.875, 0.5, 0.875, 0.75, 0.625, 0.75, 0.375, 1.0, 0.625, 1.0, 0.625, 1.0, 0.375, 1.0, 0.125, 0.5, 0.125, 0.75, 0.125, 0.75, 0.125, 0.5, 0.625, 0.25, 0.375, 0.25, 0.375, 0.25, 0.625, 0.25, 0.375, 1.0, 0.625, 1.0, 0.625, 1.0, 0.375, 1.0, 0.875, 0.75, 0.875, 0.5, 0.875, 0.5, 0.875, 0.75, 0.875, 0.75, 0.875, 0.5, 0.875, 0.5, 0.875, 0.75, 0.125, 0.5, 0.125, 0.75, 0.125, 0.75, 0.125, 0.5, 0.625, 0.25, 0.375, 0.25, 0.375, 0.25, 0.625, 0.25, 0.625, 0.25, 0.375, 0.25, 0.375, 0.25, 0.625, 0.25, 0.125, 0.5, 0.125, 0.75, 0.125, 0.75, 0.125, 0.5, 0.625, 0.25, 0.375, 0.25, 0.375, 0.25, 0.625, 0.25, 0.375, 1.0, 0.625, 1.0, 0.625, 1.0, 0.375, 1.0, 0.875, 0.75, 0.875, 0.5, 0.875, 0.5, 0.875, 0.75, 0.375, 1.0, 0.625, 1.0, 0.625, 1.0, 0.375, 1.0, 0.875, 0.75, 0.875, 0.5, 0.875, 0.5, 0.875, 0.75, 0.125, 0.5, 0.125, 0.75, 0.125, 0.75, 0.125, 0.5, 0.875, 0.75, 0.875, 0.5, 0.875, 0.5, 0.875, 0.75, 0.125, 0.5, 0.125, 0.75, 0.125, 0.75, 0.125, 0.5, 0.625, 0.25, 0.375, 0.25, 0.375, 0.25, 0.625, 0.25, 0.375, 1.0, 0.625, 1.0, 0.625, 1.0, 0.375, 1.0, 0.625, 0.25, 0.375, 0.25, 0.375, 0.25, 0.625, 0.25, 0.125, 0.5, 0.125, 0.75, 0.125, 0.75, 0.125, 0.5, 0.625, 0.25, 0.375, 0.25, 0.375, 0.25, 0.625, 0.25, 0.375, 1.0, 0.625, 1.0, 0.625, 1.0, 0.375, 1.0, 0.875, 0.75, 0.875, 0.5, 0.875, 0.5, 0.875, 0.75, 0.375, 1.0, 0.625, 1.0, 0.625, 1.0, 0.375, 1.0, 0.875, 0.75, 0.875, 0.5, 0.875, 0.5, 0.875, 0.75, 0.125, 0.5, 0.125, 0.75, 0.125, 0.75, 0.125, 0.5, 0.125, 0.5, 0.125, 0.75, 0.125, 0.75, 0.125, 0.5, 0.125, 0.5, 0.125, 0.75, 0.125, 0.75, 0.125, 0.5, 0.625, 0.25, 0.375, 0.25, 0.375, 0.25, 0.625, 0.25, 0.375, 1.0, 0.625, 1.0, 0.625, 1.0, 0.375, 1.0, 0.625, 0.25, 0.375, 0.25, 0.375, 0.25, 0.625, 0.25, 0.625, 0.25, 0.375, 0.25, 0.375, 0.25, 0.625, 0.25, 0.375, 1.0, 0.625, 1.0, 0.625, 1.0, 0.375, 1.0, 0.875, 0.75, 0.875, 0.5, 0.875, 0.5, 0.875, 0.75, 0.875, 0.75, 0.875, 0.5, 0.875, 0.5, 0.875, 0.75, 0.375, 1.0, 0.625, 1.0, 0.625, 1.0, 0.375, 1.0, 0.875, 0.75, 0.875, 0.5, 0.875, 0.5, 0.875, 0.75, 0.125, 0.5, 0.125, 0.75, 0.125, 0.75, 0.125, 0.5, 0.625, 0.25, 0.375, 0.25, 0.375, 0.25, 0.625, 0.25, 0.125, 0.5, 0.125, 0.75, 0.125, 0.75, 0.125, 0.5, 0.625, 0.25, 0.375, 0.25, 0.375, 0.25, 0.625, 0.25, 0.375, 1.0, 0.625, 1.0, 0.625, 1.0, 0.375, 1.0, 0.375, 1.0, 0.625, 1.0, 0.625, 1.0, 0.375, 1.0, 0.375, 1.0, 0.625, 1.0, 0.625, 1.0, 0.375, 1.0, 0.875, 0.75, 0.875, 0.5, 0.875, 0.5, 0.875, 0.75, 0.125, 0.5, 0.125, 0.75, 0.125, 0.75, 0.125, 0.5, 0.875, 0.75, 0.875, 0.5, 0.875, 0.5, 0.875, 0.75, 0.875, 0.75, 0.875, 0.5, 0.875, 0.5, 0.875, 0.75, 0.125, 0.5, 0.125, 0.75, 0.125, 0.75, 0.125, 0.5, 0.625, 0.25, 0.375, 0.25, 0.375, 0.25, 0.625, 0.25, 0.625, 0.25, 0.375, 0.25, 0.375, 0.25, 0.625, 0.25, 0.125, 0.5, 0.125, 0.75, 0.125, 0.75, 0.125, 0.5, 0.625, 0.25, 0.375, 0.25, 0.375, 0.25, 0.625, 0.25, 0.375, 1.0, 0.625, 1.0, 0.625, 1.0, 0.375, 1.0, 0.875, 0.75, 0.875, 0.5, 0.875, 0.5, 0.875, 0.75, 0.375, 1.0, 0.625, 1.0, 0.625, 1.0, 0.375, 1.0, 0.875, 0.75, 0.875, 0.5, 0.875, 0.5, 0.875, 0.75, 0.125, 0.5, 0.125, 0.75, 0.125, 0.75, 0.125, 0.5, 0.875, 0.75, 0.875, 0.5, 0.875, 0.5, 0.875, 0.75, 0.125, 0.5, 0.125, 0.75, 0.125, 0.75, 0.125, 0.5, 0.625, 0.25, 0.375, 0.25, 0.375, 0.25, 0.625, 0.25, 0.375, 1.0, 0.625, 1.0, 0.625, 1.0, 0.375, 1.0, 0.625, 0.25, 0.375, 0.25, 0.375, 0.25, 0.625, 0.25, 0.125, 0.5, 0.125, 0.75, 0.125, 0.75, 0.125, 0.5, 0.625, 0.25, 0.375, 0.25, 0.375, 0.25, 0.625, 0.25, 0.375, 1.0, 0.625, 1.0, 0.625, 1.0, 0.375, 1.0, 0.625, 0.25, 0.375, 0.25, 0.375, 0.25, 0.625, 0.25, 0.375, 1.0, 0.625, 1.0, 0.625, 1.0, 0.375, 1.0, 0.875, 0.75, 0.875, 0.5, 0.875, 0.5, 0.875, 0.75, 0.125, 0.5, 0.125, 0.75, 0.125, 0.75, 0.125, 0.5, 0.375, 0.25, 0.375, 1.0, 0.875, 0.75, 0.625, 0.25, 0.375, 1.0, 0.625, 1.0, 0.625, 1.0, 0.375, 1.0, 0.875, 0.75, 0.875, 0.5, 0.875, 0.5, 0.875, 0.75, 0.125, 0.5, 0.125, 0.75, 0.125, 0.75, 0.125, 0.5, 0.4583, 0.75, 0.375, 0.75, 0.375, 0.6667, 0.4583, 0.08333, 0.625, 0.6667, 0.625, 0.75, 0.5417, 0.75, 0.5417, 0.08333, 0.625, 0.5833, 0.5417, 0.1667, 0.5417, 0.5, 0.625, 0.5, 0.5417, 0.1667, 0.625, 0.5833, 0.625, 0.625, 0.5417, 0.125, 0.5417, 0.1389, 0.5417, 0.125, 0.625, 0.625, 0.625, 0.6667, 0.5417, 0.08333, 0.5417, 0.1111, 0.4583, 0.08333, 0.375, 0.6667, 0.5417, 0.08333, 0.0, 0.0, 0.0, 0.0, 0.0, 0.0, 0.0, 0.0, 0.0, 0.0, 0.4583, 0.1389, 0.4583, 0.125, 0.0, 0.0, 0.375, 0.5833, 0.125, 0.5, 0.375, 0.5, 0.4583, 0.5, 0.125, 0.5, 0.375, 0.5833, 0.375, 0.08333, 0.4583, 0.08333, 0.5417, 0.08333, 0.875, 0.6667, 0.875, 0.625, 0.375, 0.125, 0.4583, 0.1667, 0.375, 0.1667, 0.375, 0.125, 0.875, 0.625, 0.625, 0.1667, 0.5417, 0.1667])
me_cube_007.materials.append(mat_material_001)
me_cube_007.use_remesh_preserve_volume = False
me_cube_007.use_remesh_preserve_attributes = False
me_cube_007.use_mirror_vertex_groups = False
me_cube_007.update()
arm_armature = bpy.data.armatures.new('Armature')  # bones are not reproduced

# ---- objects
ob_light = bpy.data.objects.new('Light', light_light)
ob_camera = bpy.data.objects.new('Camera', cam_camera)
ob_cylinder = bpy.data.objects.new('Cylinder', me_cylinder)
ob_cube_002 = bpy.data.objects.new('Cube.002', me_cube_007)
ob_armature = bpy.data.objects.new('Armature', arm_armature)

# ---- transforms, parenting, visibility, modifiers, constraints
ob_light.location = (5.953, 2.497, 9.926)
ob_light.rotation_euler = (0.6602, 0.1894, 1.96)
ob_light.scale = (0.9589, 0.8978, 0.8502)
ob_light.lock_rotations_4d = False
ob_light.empty_display_type = 'ARROWS'
ob_light.color = (0.0, 0.0, 0.0, 0.0)
ob_light.lineart.crease_threshold = 0.0
ob_camera.location = (12.56, -10.85, 11.21)
ob_camera.rotation_euler = (1.109, 0.0, 0.8149)
ob_camera.lock_rotations_4d = False
ob_camera.empty_display_type = 'ARROWS'
ob_camera.color = (0.0, 0.0, 0.0, 0.0)
ob_camera.display_type = 'WIRE'
ob_camera.lineart.crease_threshold = 0.0
ob_cylinder.location = (0.815, 0.03978, 0.7915)
ob_cylinder.scale = (0.9594, 0.9594, 0.7795)
ob_cylinder.lineart.crease_threshold = 0.0
ob_cube_002.parent = ob_armature
ob_cube_002.matrix_parent_inverse = Matrix(((7.55e-08, -0.0, 1.0, -4.923), (-0.0, 1.0, -0.0, 0.0), (-1.0, 0.0, 7.55e-08, -3.979), (-0.0, -0.0, -0.0, 1.0)))
ob_cube_002.location = (-3.979, 0.0, 4.923)
ob_cube_002.scale = (0.6378, 7.0, 4.219)
ob_cube_002.lineart.crease_threshold = 0.0
_vg = ob_cube_002.vertex_groups.new(name='Bone')
for _i, _w in zip([0, 1, 2, 3, 4, 5, 6, 7, 8, 9, 10, 11, 12, 13, 14, 15, 16, 17, 18, 19, 20, 21, 22, 23, 24, 25, 26, 27, 28, 29, 30, 31, 32, 33, 34, 35, 36, 37, 38, 39, 40, 41, 42, 43, 44, 45, 46, 47, 132, 133, 134, 135, 136, 137, 138, 139], [1.0, 0.9979, 1.0, 0.9996, 0.9949, 0.9662, 1.0, 1.0, 1.0, 0.9999, 0.9998, 0.9989, 0.9983, 1.0, 1.0, 0.9947, 0.9992, 0.9999, 1.0, 1.0, 1.0, 1.0, 0.9976, 0.9995, 1.0, 0.9998, 1.0, 1.0, 1.0, 0.9999, 1.0, 1.0, 0.9981, 1.0, 0.9995, 1.0, 1.0, 1.0, 1.0, 0.9999, 1.0, 0.9997, 0.9985, 1.0, 0.9994, 0.9998, 1.0, 1.0, 1.0, 1.0, 0.9996, 0.9876, 1.0, 1.0, 1.0, 1.0]): _vg.add([_i], _w, 'REPLACE')
_m = ob_cube_002.modifiers.new('Armature', 'ARMATURE')
_m.object = ob_armature
ob_armature.location = (-3.002, 0.03978, 4.629)
ob_armature.rotation_euler = (-0.0, -1.571, 0.0)
ob_armature.scale = (0.7795, 0.9594, 0.9594)
ob_armature.lineart.crease_threshold = 0.0

# ---- collection membership
col_collection.objects.link(ob_light)
col_collection.objects.link(ob_camera)
col_collection.objects.link(ob_cylinder)
col_collection.objects.link(ob_cube_002)
col_collection.objects.link(ob_armature)

# ---- scene / render settings (as saved in the file)
scene.camera = ob_camera
scene.frame_start = 1; scene.frame_end = 250; scene.frame_set(1)
scene.render.engine = 'BLENDER_EEVEE_NEXT'
scene.cycles.use_denoising = False
scene.cycles.samples = 128
scene.cycles.sampling_pattern = 'TABULATED_SOBOL'
scene.cycles.use_adaptive_sampling = False
scene.cycles.use_light_tree = False
scene.view_settings.view_transform = 'Filmic'
bpy.context.view_layer.update()
